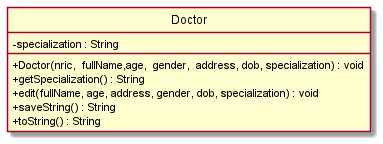

The diagram above was rendered by PlantUML. Its source (embedded in the PNG):
@startuml
hide circle
skinparam classAttributeIconSize 0
class Doctor {
-specialization : String
+Doctor(nric,  fullName,age,  gender,  address, dob, specialization) : void
+getSpecialization() : String
+edit(fullName, age, address, gender, dob, specialization) : void
+saveString() : String
+toString() : String
}

@enduml